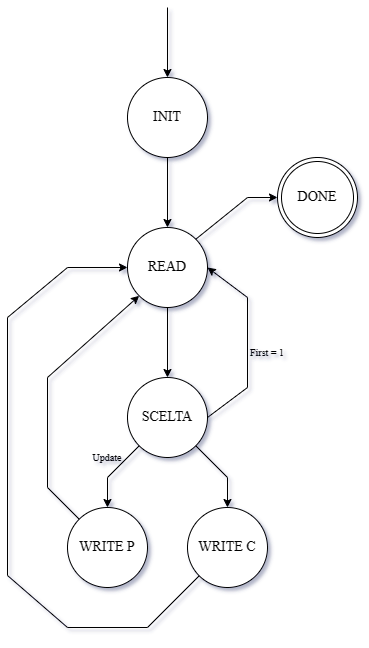

The diagram above was exported from draw.io. Its source (the exported page's mxGraphModel, read from the mxfile embedded in the PNG):
<mxGraphModel dx="1048" dy="612" grid="0" gridSize="10" guides="1" tooltips="1" connect="1" arrows="1" fold="1" page="1" pageScale="1" pageWidth="827" pageHeight="1169" math="0" shadow="1">
  <root>
    <mxCell id="0" />
    <mxCell id="1" parent="0" />
    <mxCell id="kiT0bZy-7oJ5JphhG03S-1" value="&lt;font style=&quot;font-size: 14px;&quot; face=&quot;Times New Roman&quot;&gt;INIT&lt;span style=&quot;white-space: pre;&quot;&gt;&#09;&lt;/span&gt;&lt;/font&gt;" style="ellipse;whiteSpace=wrap;html=1;aspect=fixed;" vertex="1" parent="1">
      <mxGeometry x="360" y="190" width="80" height="80" as="geometry" />
    </mxCell>
    <mxCell id="kiT0bZy-7oJ5JphhG03S-2" value="" style="endArrow=classic;html=1;rounded=0;exitX=0.5;exitY=1;exitDx=0;exitDy=0;entryX=0.5;entryY=0;entryDx=0;entryDy=0;" edge="1" parent="1" source="kiT0bZy-7oJ5JphhG03S-1" target="kiT0bZy-7oJ5JphhG03S-4">
      <mxGeometry width="50" height="50" relative="1" as="geometry">
        <mxPoint x="380" y="270" as="sourcePoint" />
        <mxPoint x="400" y="340" as="targetPoint" />
      </mxGeometry>
    </mxCell>
    <mxCell id="kiT0bZy-7oJ5JphhG03S-3" value="" style="endArrow=classic;html=1;rounded=0;entryX=0.5;entryY=0;entryDx=0;entryDy=0;" edge="1" parent="1" target="kiT0bZy-7oJ5JphhG03S-1">
      <mxGeometry width="50" height="50" relative="1" as="geometry">
        <mxPoint x="400" y="120" as="sourcePoint" />
        <mxPoint x="430" y="210" as="targetPoint" />
      </mxGeometry>
    </mxCell>
    <mxCell id="kiT0bZy-7oJ5JphhG03S-4" value="&lt;font face=&quot;Times New Roman&quot;&gt;&lt;span style=&quot;font-size: 14px;&quot;&gt;READ&lt;/span&gt;&lt;/font&gt;" style="ellipse;whiteSpace=wrap;html=1;aspect=fixed;" vertex="1" parent="1">
      <mxGeometry x="360" y="340" width="80" height="80" as="geometry" />
    </mxCell>
    <mxCell id="kiT0bZy-7oJ5JphhG03S-5" value="" style="endArrow=classic;html=1;rounded=0;exitX=0.5;exitY=1;exitDx=0;exitDy=0;entryX=0.5;entryY=0;entryDx=0;entryDy=0;" edge="1" parent="1" source="kiT0bZy-7oJ5JphhG03S-4" target="kiT0bZy-7oJ5JphhG03S-6">
      <mxGeometry width="50" height="50" relative="1" as="geometry">
        <mxPoint x="380" y="420" as="sourcePoint" />
        <mxPoint x="400" y="490" as="targetPoint" />
      </mxGeometry>
    </mxCell>
    <mxCell id="kiT0bZy-7oJ5JphhG03S-6" value="&lt;font face=&quot;Times New Roman&quot;&gt;&lt;span style=&quot;font-size: 14px;&quot;&gt;SCELTA&lt;/span&gt;&lt;/font&gt;" style="ellipse;whiteSpace=wrap;html=1;aspect=fixed;" vertex="1" parent="1">
      <mxGeometry x="360" y="490" width="80" height="80" as="geometry" />
    </mxCell>
    <mxCell id="kiT0bZy-7oJ5JphhG03S-7" value="" style="endArrow=classic;html=1;rounded=0;exitX=0;exitY=1;exitDx=0;exitDy=0;entryX=0.5;entryY=0;entryDx=0;entryDy=0;" edge="1" parent="1" source="kiT0bZy-7oJ5JphhG03S-6" target="kiT0bZy-7oJ5JphhG03S-8">
      <mxGeometry width="50" height="50" relative="1" as="geometry">
        <mxPoint x="380" y="570" as="sourcePoint" />
        <mxPoint x="340" y="620" as="targetPoint" />
        <Array as="points">
          <mxPoint x="340" y="590" />
        </Array>
      </mxGeometry>
    </mxCell>
    <mxCell id="kiT0bZy-7oJ5JphhG03S-8" value="&lt;font face=&quot;Times New Roman&quot;&gt;&lt;span style=&quot;font-size: 14px;&quot;&gt;WRITE P&lt;/span&gt;&lt;/font&gt;" style="ellipse;whiteSpace=wrap;html=1;aspect=fixed;" vertex="1" parent="1">
      <mxGeometry x="300" y="620" width="80" height="80" as="geometry" />
    </mxCell>
    <mxCell id="kiT0bZy-7oJ5JphhG03S-9" value="" style="endArrow=classic;html=1;rounded=0;exitX=0;exitY=0;exitDx=0;exitDy=0;entryX=0;entryY=1;entryDx=0;entryDy=0;" edge="1" parent="1" source="kiT0bZy-7oJ5JphhG03S-8" target="kiT0bZy-7oJ5JphhG03S-4">
      <mxGeometry width="50" height="50" relative="1" as="geometry">
        <mxPoint x="300" y="680" as="sourcePoint" />
        <mxPoint x="320" y="750" as="targetPoint" />
        <Array as="points">
          <mxPoint x="280" y="600" />
          <mxPoint x="280" y="490" />
        </Array>
      </mxGeometry>
    </mxCell>
    <mxCell id="kiT0bZy-7oJ5JphhG03S-10" value="&lt;font face=&quot;Times New Roman&quot;&gt;&lt;span style=&quot;font-size: 14px;&quot;&gt;WRITE C&lt;/span&gt;&lt;/font&gt;" style="ellipse;whiteSpace=wrap;html=1;aspect=fixed;" vertex="1" parent="1">
      <mxGeometry x="420" y="620" width="80" height="80" as="geometry" />
    </mxCell>
    <mxCell id="kiT0bZy-7oJ5JphhG03S-11" value="" style="endArrow=classic;html=1;rounded=0;exitX=0;exitY=1;exitDx=0;exitDy=0;entryX=0;entryY=0.5;entryDx=0;entryDy=0;" edge="1" parent="1" source="kiT0bZy-7oJ5JphhG03S-10" target="kiT0bZy-7oJ5JphhG03S-4">
      <mxGeometry width="50" height="50" relative="1" as="geometry">
        <mxPoint x="440" y="700" as="sourcePoint" />
        <mxPoint x="460" y="770" as="targetPoint" />
        <Array as="points">
          <mxPoint x="380" y="740" />
          <mxPoint x="300" y="740" />
          <mxPoint x="240" y="688" />
          <mxPoint x="240" y="430" />
          <mxPoint x="300" y="380" />
        </Array>
      </mxGeometry>
    </mxCell>
    <mxCell id="kiT0bZy-7oJ5JphhG03S-12" value="" style="endArrow=classic;html=1;rounded=0;exitX=1;exitY=1;exitDx=0;exitDy=0;entryX=0.5;entryY=0;entryDx=0;entryDy=0;" edge="1" parent="1" source="kiT0bZy-7oJ5JphhG03S-6" target="kiT0bZy-7oJ5JphhG03S-10">
      <mxGeometry width="50" height="50" relative="1" as="geometry">
        <mxPoint x="380" y="590" as="sourcePoint" />
        <mxPoint x="430" y="540" as="targetPoint" />
        <Array as="points">
          <mxPoint x="460" y="590" />
        </Array>
      </mxGeometry>
    </mxCell>
    <mxCell id="kiT0bZy-7oJ5JphhG03S-13" value="" style="endArrow=classic;html=1;rounded=0;entryX=1;entryY=0.5;entryDx=0;entryDy=0;exitX=1;exitY=0.5;exitDx=0;exitDy=0;" edge="1" parent="1" source="kiT0bZy-7oJ5JphhG03S-6" target="kiT0bZy-7oJ5JphhG03S-4">
      <mxGeometry width="50" height="50" relative="1" as="geometry">
        <mxPoint x="380" y="560" as="sourcePoint" />
        <mxPoint x="430" y="510" as="targetPoint" />
        <Array as="points">
          <mxPoint x="480" y="500" />
          <mxPoint x="480" y="410" />
        </Array>
      </mxGeometry>
    </mxCell>
    <mxCell id="kiT0bZy-7oJ5JphhG03S-14" value="&lt;font style=&quot;font-size: 14px;&quot; face=&quot;Times New Roman&quot;&gt;DONE&lt;/font&gt;" style="ellipse;shape=doubleEllipse;whiteSpace=wrap;html=1;aspect=fixed;" vertex="1" parent="1">
      <mxGeometry x="510" y="270" width="80" height="80" as="geometry" />
    </mxCell>
    <mxCell id="kiT0bZy-7oJ5JphhG03S-16" value="" style="endArrow=classic;html=1;rounded=0;exitX=1;exitY=0;exitDx=0;exitDy=0;" edge="1" parent="1" source="kiT0bZy-7oJ5JphhG03S-4">
      <mxGeometry width="50" height="50" relative="1" as="geometry">
        <mxPoint x="460" y="360" as="sourcePoint" />
        <mxPoint x="510" y="310" as="targetPoint" />
        <Array as="points">
          <mxPoint x="480" y="310" />
        </Array>
      </mxGeometry>
    </mxCell>
    <mxCell id="kiT0bZy-7oJ5JphhG03S-17" value="&lt;font style=&quot;font-size: 10px;&quot; face=&quot;Times New Roman&quot;&gt;Update&lt;/font&gt;" style="text;html=1;align=center;verticalAlign=middle;whiteSpace=wrap;rounded=0;" vertex="1" parent="1">
      <mxGeometry x="310" y="555" width="60" height="30" as="geometry" />
    </mxCell>
    <mxCell id="kiT0bZy-7oJ5JphhG03S-18" value="&lt;font face=&quot;Times New Roman&quot;&gt;&lt;span style=&quot;font-size: 10px;&quot;&gt;First = 1&lt;/span&gt;&lt;/font&gt;" style="text;html=1;align=center;verticalAlign=middle;whiteSpace=wrap;rounded=0;" vertex="1" parent="1">
      <mxGeometry x="470" y="450" width="60" height="30" as="geometry" />
    </mxCell>
  </root>
</mxGraphModel>